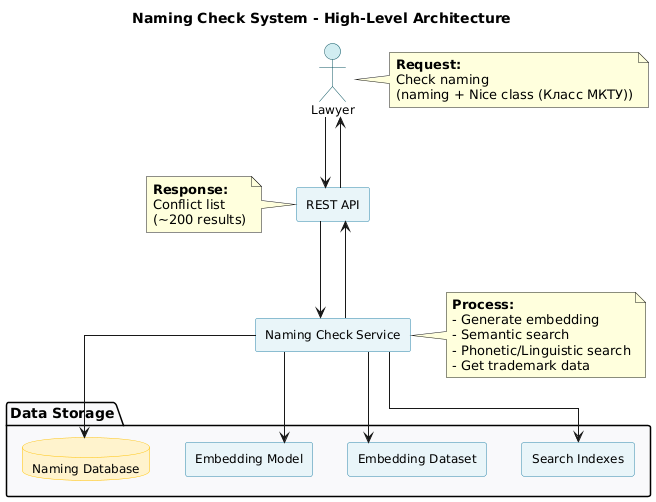

The diagram above was rendered by PlantUML. Its source (embedded in the PNG):
@startuml
title Naming Check System - High-Level Architecture

skinparam componentStyle rectangle
skinparam linetype ortho
skinparam component {
    BackgroundColor #E8F4F8
    BorderColor #2E86AB
    FontSize 12
    Padding 15
}
skinparam database {
    BackgroundColor #FFF3CD
    BorderColor #FFC107
    FontSize 12
    Padding 15
}
skinparam actor {
    BackgroundColor #D1ECF1
    BorderColor #0C5460
    FontSize 12
}
skinparam arrow {
    FontSize 10
    Padding 10
}

actor "Lawyer" as User

component [REST API] as API

component [Naming Check Service] as Service

package "Data Storage" #F8F9FA {
    database "Naming Database" as DB
    component [Embedding Model] as Model
    component [Embedding Dataset] as Dataset
    component [Search Indexes] as Indexes
}

User -right-> API
API -down-> Service
Service -down-> Model
Service -down-> Dataset
Service -down-> Indexes
Service -down-> DB
Service -up-> API
API -up-> User

note right of User
  <b>Request:</b>
  Check naming
  (naming + Nice class (Класс МКТУ))
end note

note right of Service
  <b>Process:</b>
  - Generate embedding
  - Semantic search
  - Phonetic/Linguistic search
  - Get trademark data
end note

note left of API
  <b>Response:</b>
  Conflict list
  (~200 results)
end note
@enduml